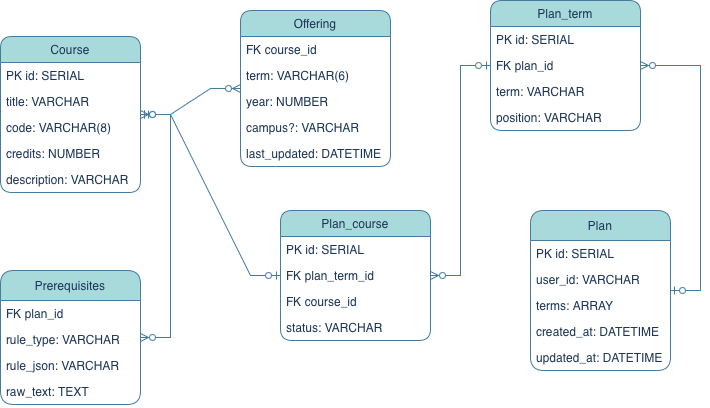

The diagram above was exported from draw.io. Its source (the exported page's mxGraphModel, read from the mxfile embedded in the PNG):
<mxGraphModel dx="1056" dy="509" grid="1" gridSize="10" guides="1" tooltips="1" connect="1" arrows="1" fold="1" page="1" pageScale="1" pageWidth="850" pageHeight="1100" background="none" math="0" shadow="0" adaptiveColors="simple">
  <root>
    <mxCell id="0" />
    <mxCell id="1" parent="0" />
    <mxCell id="33KBx6m2yvMAuY-5Fsru-6" parent="1" style="swimlane;fontStyle=0;childLayout=stackLayout;horizontal=1;startSize=26;horizontalStack=0;resizeParent=1;resizeParentMax=0;resizeLast=0;collapsible=1;marginBottom=0;whiteSpace=wrap;html=1;fillColor=#A8DADC;strokeColor=#457B9D;rounded=1;labelBackgroundColor=none;fontColor=#1D3557;" value="Course" vertex="1">
      <mxGeometry height="156" width="140" x="30" y="176" as="geometry" />
    </mxCell>
    <mxCell id="33KBx6m2yvMAuY-5Fsru-7" parent="33KBx6m2yvMAuY-5Fsru-6" style="text;strokeColor=none;fillColor=none;align=left;verticalAlign=top;spacingLeft=4;spacingRight=4;overflow=hidden;rotatable=0;points=[[0,0.5],[1,0.5]];portConstraint=eastwest;whiteSpace=wrap;html=1;labelBackgroundColor=none;fontColor=#1D3557;" value="PK id: SERIAL" vertex="1">
      <mxGeometry height="26" width="140" y="26" as="geometry" />
    </mxCell>
    <mxCell id="33KBx6m2yvMAuY-5Fsru-8" parent="33KBx6m2yvMAuY-5Fsru-6" style="text;strokeColor=none;fillColor=none;align=left;verticalAlign=top;spacingLeft=4;spacingRight=4;overflow=hidden;rotatable=0;points=[[0,0.5],[1,0.5]];portConstraint=eastwest;whiteSpace=wrap;html=1;labelBackgroundColor=none;fontColor=#1D3557;" value="title: VARCHAR" vertex="1">
      <mxGeometry height="26" width="140" y="52" as="geometry" />
    </mxCell>
    <mxCell id="33KBx6m2yvMAuY-5Fsru-9" parent="33KBx6m2yvMAuY-5Fsru-6" style="text;strokeColor=none;fillColor=none;align=left;verticalAlign=top;spacingLeft=4;spacingRight=4;overflow=hidden;rotatable=0;points=[[0,0.5],[1,0.5]];portConstraint=eastwest;whiteSpace=wrap;html=1;labelBackgroundColor=none;fontColor=#1D3557;" value="code: VARCHAR(8)" vertex="1">
      <mxGeometry height="26" width="140" y="78" as="geometry" />
    </mxCell>
    <mxCell id="33KBx6m2yvMAuY-5Fsru-11" parent="33KBx6m2yvMAuY-5Fsru-6" style="text;strokeColor=none;fillColor=none;align=left;verticalAlign=top;spacingLeft=4;spacingRight=4;overflow=hidden;rotatable=0;points=[[0,0.5],[1,0.5]];portConstraint=eastwest;whiteSpace=wrap;html=1;labelBackgroundColor=none;fontColor=#1D3557;" value="credits: NUMBER" vertex="1">
      <mxGeometry height="26" width="140" y="104" as="geometry" />
    </mxCell>
    <mxCell id="33KBx6m2yvMAuY-5Fsru-12" parent="33KBx6m2yvMAuY-5Fsru-6" style="text;strokeColor=none;fillColor=none;align=left;verticalAlign=top;spacingLeft=4;spacingRight=4;overflow=hidden;rotatable=0;points=[[0,0.5],[1,0.5]];portConstraint=eastwest;whiteSpace=wrap;html=1;labelBackgroundColor=none;fontColor=#1D3557;" value="description: VARCHAR" vertex="1">
      <mxGeometry height="26" width="140" y="130" as="geometry" />
    </mxCell>
    <mxCell id="33KBx6m2yvMAuY-5Fsru-13" parent="1" style="swimlane;fontStyle=0;childLayout=stackLayout;horizontal=1;startSize=26;fillColor=#A8DADC;horizontalStack=0;resizeParent=1;resizeParentMax=0;resizeLast=0;collapsible=1;marginBottom=0;whiteSpace=wrap;html=1;strokeColor=#457B9D;rounded=1;glass=0;labelBackgroundColor=none;fontColor=#1D3557;" value="Offering" vertex="1">
      <mxGeometry height="156" width="150" x="270" y="150" as="geometry" />
    </mxCell>
    <mxCell id="33KBx6m2yvMAuY-5Fsru-14" parent="33KBx6m2yvMAuY-5Fsru-13" style="text;strokeColor=none;fillColor=none;align=left;verticalAlign=top;spacingLeft=4;spacingRight=4;overflow=hidden;rotatable=0;points=[[0,0.5],[1,0.5]];portConstraint=eastwest;whiteSpace=wrap;html=1;labelBackgroundColor=none;fontColor=#1D3557;" value="FK course_id" vertex="1">
      <mxGeometry height="26" width="150" y="26" as="geometry" />
    </mxCell>
    <mxCell id="33KBx6m2yvMAuY-5Fsru-15" parent="33KBx6m2yvMAuY-5Fsru-13" style="text;strokeColor=none;fillColor=none;align=left;verticalAlign=top;spacingLeft=4;spacingRight=4;overflow=hidden;rotatable=0;points=[[0,0.5],[1,0.5]];portConstraint=eastwest;whiteSpace=wrap;html=1;labelBackgroundColor=none;fontColor=#1D3557;" value="term: VARCHAR(6)" vertex="1">
      <mxGeometry height="26" width="150" y="52" as="geometry" />
    </mxCell>
    <mxCell id="33KBx6m2yvMAuY-5Fsru-17" parent="33KBx6m2yvMAuY-5Fsru-13" style="text;strokeColor=none;fillColor=none;align=left;verticalAlign=top;spacingLeft=4;spacingRight=4;overflow=hidden;rotatable=0;points=[[0,0.5],[1,0.5]];portConstraint=eastwest;whiteSpace=wrap;html=1;labelBackgroundColor=none;fontColor=#1D3557;" value="year: NUMBER" vertex="1">
      <mxGeometry height="26" width="150" y="78" as="geometry" />
    </mxCell>
    <mxCell id="33KBx6m2yvMAuY-5Fsru-18" parent="33KBx6m2yvMAuY-5Fsru-13" style="text;strokeColor=none;fillColor=none;align=left;verticalAlign=top;spacingLeft=4;spacingRight=4;overflow=hidden;rotatable=0;points=[[0,0.5],[1,0.5]];portConstraint=eastwest;whiteSpace=wrap;html=1;labelBackgroundColor=none;fontColor=#1D3557;" value="campus?: VARCHAR" vertex="1">
      <mxGeometry height="26" width="150" y="104" as="geometry" />
    </mxCell>
    <mxCell id="33KBx6m2yvMAuY-5Fsru-26" parent="33KBx6m2yvMAuY-5Fsru-13" style="text;strokeColor=none;fillColor=none;align=left;verticalAlign=top;spacingLeft=4;spacingRight=4;overflow=hidden;rotatable=0;points=[[0,0.5],[1,0.5]];portConstraint=eastwest;whiteSpace=wrap;html=1;labelBackgroundColor=none;fontColor=#1D3557;" value="last_updated: DATETIME" vertex="1">
      <mxGeometry height="26" width="150" y="130" as="geometry" />
    </mxCell>
    <mxCell id="33KBx6m2yvMAuY-5Fsru-20" parent="1" style="swimlane;fontStyle=0;childLayout=stackLayout;horizontal=1;startSize=30;fillColor=#A8DADC;horizontalStack=0;resizeParent=1;resizeParentMax=0;resizeLast=0;collapsible=1;marginBottom=0;whiteSpace=wrap;html=1;strokeColor=#457B9D;rounded=1;glass=0;labelBackgroundColor=none;fontColor=#1D3557;" value="Plan" vertex="1">
      <mxGeometry height="160" width="140" x="560" y="350" as="geometry" />
    </mxCell>
    <mxCell id="33KBx6m2yvMAuY-5Fsru-21" parent="33KBx6m2yvMAuY-5Fsru-20" style="text;strokeColor=none;fillColor=none;align=left;verticalAlign=top;spacingLeft=4;spacingRight=4;overflow=hidden;rotatable=0;points=[[0,0.5],[1,0.5]];portConstraint=eastwest;whiteSpace=wrap;html=1;labelBackgroundColor=none;fontColor=#1D3557;" value="PK id: SERIAL" vertex="1">
      <mxGeometry height="26" width="140" y="30" as="geometry" />
    </mxCell>
    <mxCell id="33KBx6m2yvMAuY-5Fsru-22" parent="33KBx6m2yvMAuY-5Fsru-20" style="text;strokeColor=none;fillColor=none;align=left;verticalAlign=top;spacingLeft=4;spacingRight=4;overflow=hidden;rotatable=0;points=[[0,0.5],[1,0.5]];portConstraint=eastwest;whiteSpace=wrap;html=1;labelBackgroundColor=none;fontColor=#1D3557;" value="user_id: VARCHAR" vertex="1">
      <mxGeometry height="26" width="140" y="56" as="geometry" />
    </mxCell>
    <mxCell id="33KBx6m2yvMAuY-5Fsru-23" parent="33KBx6m2yvMAuY-5Fsru-20" style="text;strokeColor=none;fillColor=none;align=left;verticalAlign=top;spacingLeft=4;spacingRight=4;overflow=hidden;rotatable=0;points=[[0,0.5],[1,0.5]];portConstraint=eastwest;whiteSpace=wrap;html=1;labelBackgroundColor=none;fontColor=#1D3557;" value="terms: ARRAY" vertex="1">
      <mxGeometry height="26" width="140" y="82" as="geometry" />
    </mxCell>
    <mxCell id="33KBx6m2yvMAuY-5Fsru-24" parent="33KBx6m2yvMAuY-5Fsru-20" style="text;strokeColor=none;fillColor=none;align=left;verticalAlign=top;spacingLeft=4;spacingRight=4;overflow=hidden;rotatable=0;points=[[0,0.5],[1,0.5]];portConstraint=eastwest;whiteSpace=wrap;html=1;labelBackgroundColor=none;fontColor=#1D3557;" value="created_at: DATETIME" vertex="1">
      <mxGeometry height="26" width="140" y="108" as="geometry" />
    </mxCell>
    <mxCell id="33KBx6m2yvMAuY-5Fsru-27" parent="33KBx6m2yvMAuY-5Fsru-20" style="text;strokeColor=none;fillColor=none;align=left;verticalAlign=top;spacingLeft=4;spacingRight=4;overflow=hidden;rotatable=0;points=[[0,0.5],[1,0.5]];portConstraint=eastwest;whiteSpace=wrap;html=1;labelBackgroundColor=none;fontColor=#1D3557;" value="updated_at: DATETIME" vertex="1">
      <mxGeometry height="26" width="140" y="134" as="geometry" />
    </mxCell>
    <mxCell id="33KBx6m2yvMAuY-5Fsru-28" parent="1" style="swimlane;fontStyle=0;childLayout=stackLayout;horizontal=1;startSize=30;fillColor=#A8DADC;horizontalStack=0;resizeParent=1;resizeParentMax=0;resizeLast=0;collapsible=1;marginBottom=0;whiteSpace=wrap;html=1;strokeColor=#457B9D;rounded=1;glass=0;labelBackgroundColor=none;fontColor=#1D3557;" value="Prerequisites" vertex="1">
      <mxGeometry height="134" width="140" x="30" y="410" as="geometry" />
    </mxCell>
    <mxCell id="33KBx6m2yvMAuY-5Fsru-29" parent="33KBx6m2yvMAuY-5Fsru-28" style="text;strokeColor=none;fillColor=none;align=left;verticalAlign=top;spacingLeft=4;spacingRight=4;overflow=hidden;rotatable=0;points=[[0,0.5],[1,0.5]];portConstraint=eastwest;whiteSpace=wrap;html=1;labelBackgroundColor=none;fontColor=#1D3557;" value="FK plan_id" vertex="1">
      <mxGeometry height="26" width="140" y="30" as="geometry" />
    </mxCell>
    <mxCell id="33KBx6m2yvMAuY-5Fsru-30" parent="33KBx6m2yvMAuY-5Fsru-28" style="text;strokeColor=none;fillColor=none;align=left;verticalAlign=top;spacingLeft=4;spacingRight=4;overflow=hidden;rotatable=0;points=[[0,0.5],[1,0.5]];portConstraint=eastwest;whiteSpace=wrap;html=1;labelBackgroundColor=none;fontColor=#1D3557;" value="rule_type: VARCHAR" vertex="1">
      <mxGeometry height="26" width="140" y="56" as="geometry" />
    </mxCell>
    <mxCell id="33KBx6m2yvMAuY-5Fsru-31" parent="33KBx6m2yvMAuY-5Fsru-28" style="text;strokeColor=none;fillColor=none;align=left;verticalAlign=top;spacingLeft=4;spacingRight=4;overflow=hidden;rotatable=0;points=[[0,0.5],[1,0.5]];portConstraint=eastwest;whiteSpace=wrap;html=1;labelBackgroundColor=none;fontColor=#1D3557;" value="rule_json: VARCHAR" vertex="1">
      <mxGeometry height="26" width="140" y="82" as="geometry" />
    </mxCell>
    <mxCell id="33KBx6m2yvMAuY-5Fsru-33" parent="33KBx6m2yvMAuY-5Fsru-28" style="text;strokeColor=none;fillColor=none;align=left;verticalAlign=top;spacingLeft=4;spacingRight=4;overflow=hidden;rotatable=0;points=[[0,0.5],[1,0.5]];portConstraint=eastwest;whiteSpace=wrap;html=1;labelBackgroundColor=none;fontColor=#1D3557;" value="raw_text: TEXT" vertex="1">
      <mxGeometry height="26" width="140" y="108" as="geometry" />
    </mxCell>
    <mxCell id="33KBx6m2yvMAuY-5Fsru-40" parent="1" style="swimlane;fontStyle=0;childLayout=stackLayout;horizontal=1;startSize=26;fillColor=#A8DADC;horizontalStack=0;resizeParent=1;resizeParentMax=0;resizeLast=0;collapsible=1;marginBottom=0;whiteSpace=wrap;html=1;strokeColor=#457B9D;rounded=1;glass=0;labelBackgroundColor=none;fontColor=#1D3557;" value="Plan_term" vertex="1">
      <mxGeometry height="130" width="150" x="520" y="140" as="geometry" />
    </mxCell>
    <mxCell id="33KBx6m2yvMAuY-5Fsru-41" parent="33KBx6m2yvMAuY-5Fsru-40" style="text;strokeColor=none;fillColor=none;align=left;verticalAlign=top;spacingLeft=4;spacingRight=4;overflow=hidden;rotatable=0;points=[[0,0.5],[1,0.5]];portConstraint=eastwest;whiteSpace=wrap;html=1;labelBackgroundColor=none;fontColor=#1D3557;" value="PK id: SERIAL" vertex="1">
      <mxGeometry height="26" width="150" y="26" as="geometry" />
    </mxCell>
    <mxCell id="33KBx6m2yvMAuY-5Fsru-42" parent="33KBx6m2yvMAuY-5Fsru-40" style="text;strokeColor=none;fillColor=none;align=left;verticalAlign=top;spacingLeft=4;spacingRight=4;overflow=hidden;rotatable=0;points=[[0,0.5],[1,0.5]];portConstraint=eastwest;whiteSpace=wrap;html=1;labelBackgroundColor=none;fontColor=#1D3557;" value="FK plan_id" vertex="1">
      <mxGeometry height="26" width="150" y="52" as="geometry" />
    </mxCell>
    <mxCell id="33KBx6m2yvMAuY-5Fsru-44" parent="33KBx6m2yvMAuY-5Fsru-40" style="text;strokeColor=none;fillColor=none;align=left;verticalAlign=top;spacingLeft=4;spacingRight=4;overflow=hidden;rotatable=0;points=[[0,0.5],[1,0.5]];portConstraint=eastwest;whiteSpace=wrap;html=1;labelBackgroundColor=none;fontColor=#1D3557;" value="term: VARCHAR" vertex="1">
      <mxGeometry height="26" width="150" y="78" as="geometry" />
    </mxCell>
    <mxCell id="33KBx6m2yvMAuY-5Fsru-45" parent="33KBx6m2yvMAuY-5Fsru-40" style="text;strokeColor=none;fillColor=none;align=left;verticalAlign=top;spacingLeft=4;spacingRight=4;overflow=hidden;rotatable=0;points=[[0,0.5],[1,0.5]];portConstraint=eastwest;whiteSpace=wrap;html=1;labelBackgroundColor=none;fontColor=#1D3557;" value="position: VARCHAR" vertex="1">
      <mxGeometry height="26" width="150" y="104" as="geometry" />
    </mxCell>
    <mxCell id="33KBx6m2yvMAuY-5Fsru-46" parent="1" style="swimlane;fontStyle=0;childLayout=stackLayout;horizontal=1;startSize=26;fillColor=#A8DADC;horizontalStack=0;resizeParent=1;resizeParentMax=0;resizeLast=0;collapsible=1;marginBottom=0;whiteSpace=wrap;html=1;strokeColor=#457B9D;rounded=1;glass=0;labelBackgroundColor=none;fontColor=#1D3557;" value="Plan_course" vertex="1">
      <mxGeometry height="130" width="150" x="310" y="350" as="geometry" />
    </mxCell>
    <mxCell id="33KBx6m2yvMAuY-5Fsru-47" parent="33KBx6m2yvMAuY-5Fsru-46" style="text;strokeColor=none;fillColor=none;align=left;verticalAlign=top;spacingLeft=4;spacingRight=4;overflow=hidden;rotatable=0;points=[[0,0.5],[1,0.5]];portConstraint=eastwest;whiteSpace=wrap;html=1;labelBackgroundColor=none;fontColor=#1D3557;" value="PK id: SERIAL" vertex="1">
      <mxGeometry height="26" width="150" y="26" as="geometry" />
    </mxCell>
    <mxCell id="33KBx6m2yvMAuY-5Fsru-48" parent="33KBx6m2yvMAuY-5Fsru-46" style="text;strokeColor=none;fillColor=none;align=left;verticalAlign=top;spacingLeft=4;spacingRight=4;overflow=hidden;rotatable=0;points=[[0,0.5],[1,0.5]];portConstraint=eastwest;whiteSpace=wrap;html=1;labelBackgroundColor=none;fontColor=#1D3557;" value="FK plan_term_id" vertex="1">
      <mxGeometry height="26" width="150" y="52" as="geometry" />
    </mxCell>
    <mxCell id="33KBx6m2yvMAuY-5Fsru-49" parent="33KBx6m2yvMAuY-5Fsru-46" style="text;strokeColor=none;fillColor=none;align=left;verticalAlign=top;spacingLeft=4;spacingRight=4;overflow=hidden;rotatable=0;points=[[0,0.5],[1,0.5]];portConstraint=eastwest;whiteSpace=wrap;html=1;labelBackgroundColor=none;fontColor=#1D3557;" value="FK course_id" vertex="1">
      <mxGeometry height="26" width="150" y="78" as="geometry" />
    </mxCell>
    <mxCell id="33KBx6m2yvMAuY-5Fsru-50" parent="33KBx6m2yvMAuY-5Fsru-46" style="text;strokeColor=none;fillColor=none;align=left;verticalAlign=top;spacingLeft=4;spacingRight=4;overflow=hidden;rotatable=0;points=[[0,0.5],[1,0.5]];portConstraint=eastwest;whiteSpace=wrap;html=1;labelBackgroundColor=none;fontColor=#1D3557;" value="status: VARCHAR" vertex="1">
      <mxGeometry height="26" width="150" y="104" as="geometry" />
    </mxCell>
    <mxCell id="33KBx6m2yvMAuY-5Fsru-53" edge="1" parent="1" source="33KBx6m2yvMAuY-5Fsru-6" style="edgeStyle=entityRelationEdgeStyle;fontSize=12;html=1;endArrow=ERzeroToMany;startArrow=ERmandOne;rounded=0;labelBackgroundColor=none;strokeColor=#457B9D;fontColor=default;" target="33KBx6m2yvMAuY-5Fsru-13" value="">
      <mxGeometry height="100" relative="1" width="100" as="geometry">
        <mxPoint x="250" y="380" as="sourcePoint" />
        <mxPoint x="350" y="280" as="targetPoint" />
      </mxGeometry>
    </mxCell>
    <mxCell id="33KBx6m2yvMAuY-5Fsru-56" edge="1" parent="1" source="33KBx6m2yvMAuY-5Fsru-6" style="edgeStyle=entityRelationEdgeStyle;fontSize=12;html=1;endArrow=ERzeroToMany;startArrow=ERzeroToOne;rounded=0;labelBackgroundColor=none;strokeColor=#457B9D;fontColor=default;" target="33KBx6m2yvMAuY-5Fsru-28" value="">
      <mxGeometry height="100" relative="1" width="100" as="geometry">
        <mxPoint x="210" y="140" as="sourcePoint" />
        <mxPoint x="147.12" y="490.84" as="targetPoint" />
      </mxGeometry>
    </mxCell>
    <mxCell id="33KBx6m2yvMAuY-5Fsru-57" edge="1" parent="1" source="33KBx6m2yvMAuY-5Fsru-20" style="edgeStyle=entityRelationEdgeStyle;fontSize=12;html=1;endArrow=ERzeroToMany;startArrow=ERzeroToOne;rounded=0;labelBackgroundColor=none;strokeColor=#457B9D;fontColor=default;" target="33KBx6m2yvMAuY-5Fsru-40" value="">
      <mxGeometry height="100" relative="1" width="100" as="geometry">
        <mxPoint x="370" y="659.09" as="sourcePoint" />
        <mxPoint x="491.7500000000002" y="340.0000000000001" as="targetPoint" />
      </mxGeometry>
    </mxCell>
    <mxCell id="33KBx6m2yvMAuY-5Fsru-58" edge="1" parent="1" source="33KBx6m2yvMAuY-5Fsru-40" style="edgeStyle=entityRelationEdgeStyle;fontSize=12;html=1;endArrow=ERzeroToMany;startArrow=ERzeroToOne;rounded=0;labelBackgroundColor=none;strokeColor=#457B9D;fontColor=default;" target="33KBx6m2yvMAuY-5Fsru-46" value="">
      <mxGeometry height="100" relative="1" width="100" as="geometry">
        <mxPoint x="410" y="450" as="sourcePoint" />
        <mxPoint x="510" y="195" as="targetPoint" />
      </mxGeometry>
    </mxCell>
    <mxCell id="33KBx6m2yvMAuY-5Fsru-59" edge="1" parent="1" source="33KBx6m2yvMAuY-5Fsru-46" style="edgeStyle=entityRelationEdgeStyle;fontSize=12;html=1;endArrow=ERzeroToMany;startArrow=ERzeroToOne;rounded=0;labelBackgroundColor=none;strokeColor=#457B9D;fontColor=default;" target="33KBx6m2yvMAuY-5Fsru-6" value="">
      <mxGeometry height="100" relative="1" width="100" as="geometry">
        <mxPoint x="509.3800000000002" y="249.9999999999999" as="sourcePoint" />
        <mxPoint x="100.00000000000011" y="55.15600000000006" as="targetPoint" />
      </mxGeometry>
    </mxCell>
  </root>
</mxGraphModel>